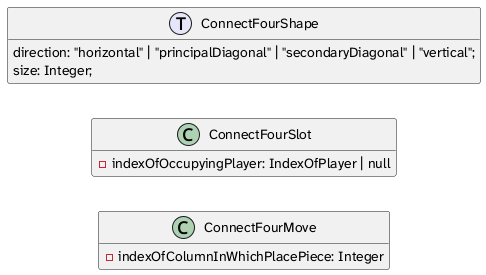

The diagram above was rendered by PlantUML. Its source (embedded in the PNG):
@startuml simplified_class_diagram_of_package_games

skinparam linetype ortho
skinparam packageStyle rectangle
skinparam defaultFontName "Atkinson Hyperlegible Next"

hide empty members

left to right direction

!function $type($name)
!return "struct " + $name + " << (T,lavender) >>"
!endfunction


$type(ConnectFourShape) {
  direction: "horizontal" | "principalDiagonal" | "secondaryDiagonal" | "vertical";
  size: Integer;
}

class ConnectFourSlot {
  - indexOfOccupyingPlayer: IndexOfPlayer | null
}

class ConnectFourMove {
  - indexOfColumnInWhichPlacePiece: Integer
}

ConnectFourShape -[hidden] ConnectFourSlot
ConnectFourSlot -[hidden] ConnectFourMove

@enduml